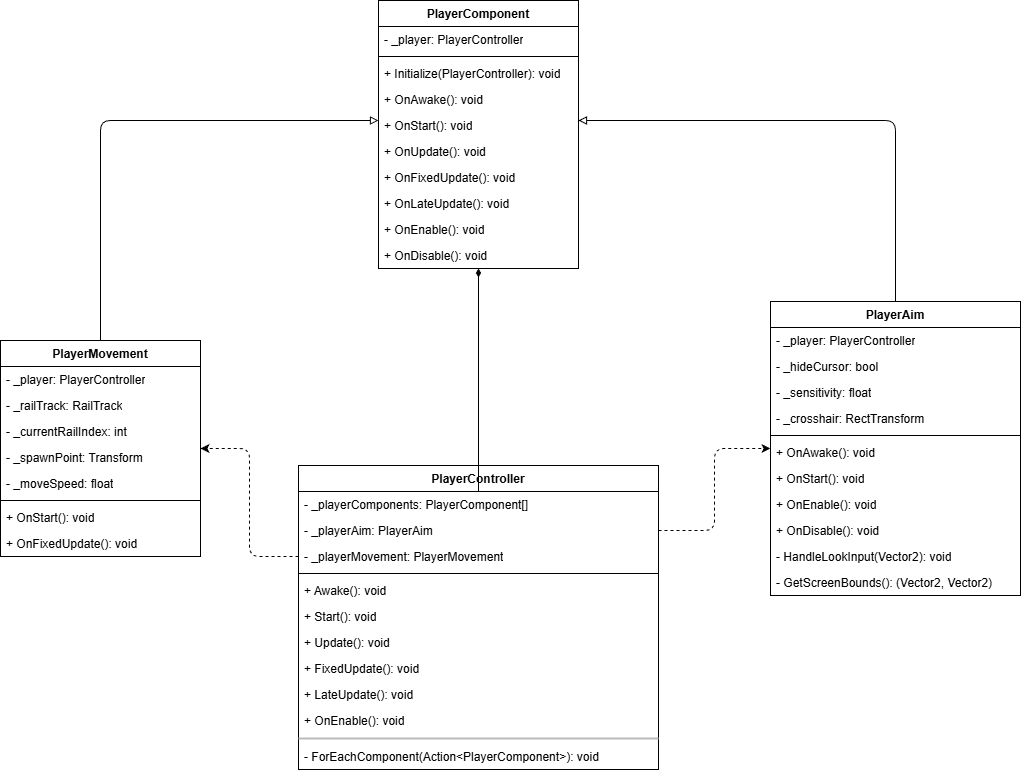

The diagram above was exported from draw.io. Its source (the exported page's mxGraphModel, read from the mxfile embedded in the PNG):
<mxGraphModel dx="3540" dy="1948" grid="1" gridSize="10" guides="1" tooltips="1" connect="1" arrows="1" fold="1" page="1" pageScale="1" pageWidth="827" pageHeight="1169" background="#ffffff" math="0" shadow="0">
  <root>
    <mxCell id="0" />
    <mxCell id="1" parent="0" />
    <mxCell id="2" value="PlayerComponent" style="swimlane;fontStyle=1;align=center;verticalAlign=top;childLayout=stackLayout;horizontal=1;startSize=26;horizontalStack=0;resizeParent=1;resizeParentMax=0;resizeLast=0;collapsible=1;marginBottom=0;whiteSpace=wrap;html=1;swimlaneFillColor=none;" parent="1" vertex="1">
      <mxGeometry x="288" y="120" width="200" height="268" as="geometry">
        <mxRectangle x="334" y="250" width="140" height="30" as="alternateBounds" />
      </mxGeometry>
    </mxCell>
    <mxCell id="3" value="- _player: PlayerController" style="text;align=left;verticalAlign=top;spacingLeft=4;spacingRight=4;overflow=hidden;rotatable=0;points=[[0,0.5],[1,0.5]];portConstraint=eastwest;whiteSpace=wrap;html=1;" parent="2" vertex="1">
      <mxGeometry y="26" width="200" height="26" as="geometry" />
    </mxCell>
    <mxCell id="4" value="" style="line;strokeWidth=1;align=left;verticalAlign=middle;spacingTop=-1;spacingLeft=3;spacingRight=3;rotatable=0;labelPosition=right;points=[];portConstraint=eastwest;" parent="2" vertex="1">
      <mxGeometry y="52" width="200" height="8" as="geometry" />
    </mxCell>
    <mxCell id="5" value="+ Initialize(PlayerController): void" style="text;align=left;verticalAlign=top;spacingLeft=4;spacingRight=4;overflow=hidden;rotatable=0;points=[[0,0.5],[1,0.5]];portConstraint=eastwest;whiteSpace=wrap;html=1;" parent="2" vertex="1">
      <mxGeometry y="60" width="200" height="26" as="geometry" />
    </mxCell>
    <mxCell id="6" value="+ OnAwake(): void" style="text;align=left;verticalAlign=top;spacingLeft=4;spacingRight=4;overflow=hidden;rotatable=0;points=[[0,0.5],[1,0.5]];portConstraint=eastwest;whiteSpace=wrap;html=1;" parent="2" vertex="1">
      <mxGeometry y="86" width="200" height="26" as="geometry" />
    </mxCell>
    <mxCell id="7" value="+ OnStart(): void" style="text;align=left;verticalAlign=top;spacingLeft=4;spacingRight=4;overflow=hidden;rotatable=0;points=[[0,0.5],[1,0.5]];portConstraint=eastwest;whiteSpace=wrap;html=1;" parent="2" vertex="1">
      <mxGeometry y="112" width="200" height="26" as="geometry" />
    </mxCell>
    <mxCell id="8" value="+ OnUpdate(): void" style="text;align=left;verticalAlign=top;spacingLeft=4;spacingRight=4;overflow=hidden;rotatable=0;points=[[0,0.5],[1,0.5]];portConstraint=eastwest;whiteSpace=wrap;html=1;" parent="2" vertex="1">
      <mxGeometry y="138" width="200" height="26" as="geometry" />
    </mxCell>
    <mxCell id="9" value="+ OnFixedUpdate(): void" style="text;align=left;verticalAlign=top;spacingLeft=4;spacingRight=4;overflow=hidden;rotatable=0;points=[[0,0.5],[1,0.5]];portConstraint=eastwest;whiteSpace=wrap;html=1;" parent="2" vertex="1">
      <mxGeometry y="164" width="200" height="26" as="geometry" />
    </mxCell>
    <mxCell id="10" value="+ OnLateUpdate(): void" style="text;align=left;verticalAlign=top;spacingLeft=4;spacingRight=4;overflow=hidden;rotatable=0;points=[[0,0.5],[1,0.5]];portConstraint=eastwest;whiteSpace=wrap;html=1;" parent="2" vertex="1">
      <mxGeometry y="190" width="200" height="26" as="geometry" />
    </mxCell>
    <mxCell id="11" value="+ OnEnable(): void" style="text;align=left;verticalAlign=top;spacingLeft=4;spacingRight=4;overflow=hidden;rotatable=0;points=[[0,0.5],[1,0.5]];portConstraint=eastwest;whiteSpace=wrap;html=1;" parent="2" vertex="1">
      <mxGeometry y="216" width="200" height="26" as="geometry" />
    </mxCell>
    <mxCell id="12" value="+ OnDisable(): void" style="text;align=left;verticalAlign=top;spacingLeft=4;spacingRight=4;overflow=hidden;rotatable=0;points=[[0,0.5],[1,0.5]];portConstraint=eastwest;whiteSpace=wrap;html=1;" parent="2" vertex="1">
      <mxGeometry y="242" width="200" height="26" as="geometry" />
    </mxCell>
    <mxCell id="39" style="edgeStyle=orthogonalEdgeStyle;html=1;endArrow=block;endFill=0;" parent="1" source="13" target="2" edge="1">
      <mxGeometry relative="1" as="geometry">
        <Array as="points">
          <mxPoint x="10" y="240" />
        </Array>
      </mxGeometry>
    </mxCell>
    <mxCell id="13" value="PlayerMovement" style="swimlane;fontStyle=1;align=center;verticalAlign=top;childLayout=stackLayout;horizontal=1;startSize=26;horizontalStack=0;resizeParent=1;resizeParentMax=0;resizeLast=0;collapsible=1;marginBottom=0;whiteSpace=wrap;html=1;" parent="1" vertex="1">
      <mxGeometry x="-90" y="460" width="200" height="216" as="geometry">
        <mxRectangle x="334" y="250" width="140" height="30" as="alternateBounds" />
      </mxGeometry>
    </mxCell>
    <mxCell id="14" value="- _player: PlayerController" style="text;strokeColor=none;fillColor=none;align=left;verticalAlign=top;spacingLeft=4;spacingRight=4;overflow=hidden;rotatable=0;points=[[0,0.5],[1,0.5]];portConstraint=eastwest;whiteSpace=wrap;html=1;" parent="13" vertex="1">
      <mxGeometry y="26" width="200" height="26" as="geometry" />
    </mxCell>
    <mxCell id="27" value="- _railTrack: RailTrack" style="text;strokeColor=none;fillColor=none;align=left;verticalAlign=top;spacingLeft=4;spacingRight=4;overflow=hidden;rotatable=0;points=[[0,0.5],[1,0.5]];portConstraint=eastwest;whiteSpace=wrap;html=1;" parent="13" vertex="1">
      <mxGeometry y="52" width="200" height="26" as="geometry" />
    </mxCell>
    <mxCell id="25" value="- _currentRailIndex: int" style="text;strokeColor=none;fillColor=none;align=left;verticalAlign=top;spacingLeft=4;spacingRight=4;overflow=hidden;rotatable=0;points=[[0,0.5],[1,0.5]];portConstraint=eastwest;whiteSpace=wrap;html=1;" parent="13" vertex="1">
      <mxGeometry y="78" width="200" height="26" as="geometry" />
    </mxCell>
    <mxCell id="26" value="- _spawnPoint: Transform" style="text;strokeColor=none;fillColor=none;align=left;verticalAlign=top;spacingLeft=4;spacingRight=4;overflow=hidden;rotatable=0;points=[[0,0.5],[1,0.5]];portConstraint=eastwest;whiteSpace=wrap;html=1;" parent="13" vertex="1">
      <mxGeometry y="104" width="200" height="26" as="geometry" />
    </mxCell>
    <mxCell id="28" value="- _moveSpeed: float" style="text;strokeColor=none;fillColor=none;align=left;verticalAlign=top;spacingLeft=4;spacingRight=4;overflow=hidden;rotatable=0;points=[[0,0.5],[1,0.5]];portConstraint=eastwest;whiteSpace=wrap;html=1;" parent="13" vertex="1">
      <mxGeometry y="130" width="200" height="26" as="geometry" />
    </mxCell>
    <mxCell id="15" value="" style="line;strokeWidth=1;fillColor=none;align=left;verticalAlign=middle;spacingTop=-1;spacingLeft=3;spacingRight=3;rotatable=0;labelPosition=right;points=[];portConstraint=eastwest;strokeColor=inherit;" parent="13" vertex="1">
      <mxGeometry y="156" width="200" height="8" as="geometry" />
    </mxCell>
    <mxCell id="18" value="+ OnStart(): void" style="text;strokeColor=none;fillColor=none;align=left;verticalAlign=top;spacingLeft=4;spacingRight=4;overflow=hidden;rotatable=0;points=[[0,0.5],[1,0.5]];portConstraint=eastwest;whiteSpace=wrap;html=1;" parent="13" vertex="1">
      <mxGeometry y="164" width="200" height="26" as="geometry" />
    </mxCell>
    <mxCell id="20" value="+ OnFixedUpdate(): void" style="text;strokeColor=none;fillColor=none;align=left;verticalAlign=top;spacingLeft=4;spacingRight=4;overflow=hidden;rotatable=0;points=[[0,0.5],[1,0.5]];portConstraint=eastwest;whiteSpace=wrap;html=1;" parent="13" vertex="1">
      <mxGeometry y="190" width="200" height="26" as="geometry" />
    </mxCell>
    <mxCell id="40" style="edgeStyle=orthogonalEdgeStyle;html=1;startArrow=none;startFill=0;endArrow=block;endFill=0;" parent="1" source="29" target="2" edge="1">
      <mxGeometry relative="1" as="geometry">
        <Array as="points">
          <mxPoint x="805" y="240" />
        </Array>
      </mxGeometry>
    </mxCell>
    <mxCell id="29" value="PlayerAim" style="swimlane;fontStyle=1;align=center;verticalAlign=top;childLayout=stackLayout;horizontal=1;startSize=26;horizontalStack=0;resizeParent=1;resizeParentMax=0;resizeLast=0;collapsible=1;marginBottom=0;whiteSpace=wrap;html=1;" parent="1" vertex="1">
      <mxGeometry x="680" y="421" width="250" height="294" as="geometry">
        <mxRectangle x="334" y="250" width="140" height="30" as="alternateBounds" />
      </mxGeometry>
    </mxCell>
    <mxCell id="30" value="- _player: PlayerController" style="text;strokeColor=none;fillColor=none;align=left;verticalAlign=top;spacingLeft=4;spacingRight=4;overflow=hidden;rotatable=0;points=[[0,0.5],[1,0.5]];portConstraint=eastwest;whiteSpace=wrap;html=1;" parent="29" vertex="1">
      <mxGeometry y="26" width="250" height="26" as="geometry" />
    </mxCell>
    <mxCell id="46" value="- _hideCursor: bool" style="text;strokeColor=none;fillColor=none;align=left;verticalAlign=top;spacingLeft=4;spacingRight=4;overflow=hidden;rotatable=0;points=[[0,0.5],[1,0.5]];portConstraint=eastwest;whiteSpace=wrap;html=1;" parent="29" vertex="1">
      <mxGeometry y="52" width="250" height="26" as="geometry" />
    </mxCell>
    <mxCell id="47" value="- _sensitivity: float" style="text;strokeColor=none;fillColor=none;align=left;verticalAlign=top;spacingLeft=4;spacingRight=4;overflow=hidden;rotatable=0;points=[[0,0.5],[1,0.5]];portConstraint=eastwest;whiteSpace=wrap;html=1;" parent="29" vertex="1">
      <mxGeometry y="78" width="250" height="26" as="geometry" />
    </mxCell>
    <mxCell id="48" value="- _crosshair: RectTransform" style="text;strokeColor=none;fillColor=none;align=left;verticalAlign=top;spacingLeft=4;spacingRight=4;overflow=hidden;rotatable=0;points=[[0,0.5],[1,0.5]];portConstraint=eastwest;whiteSpace=wrap;html=1;" parent="29" vertex="1">
      <mxGeometry y="104" width="250" height="26" as="geometry" />
    </mxCell>
    <mxCell id="35" value="" style="line;strokeWidth=1;fillColor=none;align=left;verticalAlign=middle;spacingTop=-1;spacingLeft=3;spacingRight=3;rotatable=0;labelPosition=right;points=[];portConstraint=eastwest;strokeColor=inherit;" parent="29" vertex="1">
      <mxGeometry y="130" width="250" height="8" as="geometry" />
    </mxCell>
    <mxCell id="41" value="+ OnAwake(): void" style="text;strokeColor=none;fillColor=none;align=left;verticalAlign=top;spacingLeft=4;spacingRight=4;overflow=hidden;rotatable=0;points=[[0,0.5],[1,0.5]];portConstraint=eastwest;whiteSpace=wrap;html=1;" parent="29" vertex="1">
      <mxGeometry y="138" width="250" height="26" as="geometry" />
    </mxCell>
    <mxCell id="36" value="+ OnStart(): void" style="text;strokeColor=none;fillColor=none;align=left;verticalAlign=top;spacingLeft=4;spacingRight=4;overflow=hidden;rotatable=0;points=[[0,0.5],[1,0.5]];portConstraint=eastwest;whiteSpace=wrap;html=1;" parent="29" vertex="1">
      <mxGeometry y="164" width="250" height="26" as="geometry" />
    </mxCell>
    <mxCell id="42" value="+ OnEnable(): void" style="text;strokeColor=none;fillColor=none;align=left;verticalAlign=top;spacingLeft=4;spacingRight=4;overflow=hidden;rotatable=0;points=[[0,0.5],[1,0.5]];portConstraint=eastwest;whiteSpace=wrap;html=1;" parent="29" vertex="1">
      <mxGeometry y="190" width="250" height="26" as="geometry" />
    </mxCell>
    <mxCell id="43" value="+ OnDisable(): void" style="text;strokeColor=none;fillColor=none;align=left;verticalAlign=top;spacingLeft=4;spacingRight=4;overflow=hidden;rotatable=0;points=[[0,0.5],[1,0.5]];portConstraint=eastwest;whiteSpace=wrap;html=1;" parent="29" vertex="1">
      <mxGeometry y="216" width="250" height="26" as="geometry" />
    </mxCell>
    <mxCell id="44" value="- HandleLookInput(Vector2): void" style="text;strokeColor=none;fillColor=none;align=left;verticalAlign=top;spacingLeft=4;spacingRight=4;overflow=hidden;rotatable=0;points=[[0,0.5],[1,0.5]];portConstraint=eastwest;whiteSpace=wrap;html=1;" parent="29" vertex="1">
      <mxGeometry y="242" width="250" height="26" as="geometry" />
    </mxCell>
    <mxCell id="45" value="- GetScreenBounds():&amp;nbsp;&lt;span style=&quot;color: rgb(0, 0, 0);&quot;&gt;(Vector2, Vector2)&lt;/span&gt;" style="text;strokeColor=none;fillColor=none;align=left;verticalAlign=top;spacingLeft=4;spacingRight=4;overflow=hidden;rotatable=0;points=[[0,0.5],[1,0.5]];portConstraint=eastwest;whiteSpace=wrap;html=1;" parent="29" vertex="1">
      <mxGeometry y="268" width="250" height="26" as="geometry" />
    </mxCell>
    <mxCell id="49" value="PlayerController" style="swimlane;fontStyle=1;align=center;verticalAlign=top;childLayout=stackLayout;horizontal=1;startSize=26;horizontalStack=0;resizeParent=1;resizeParentMax=0;resizeLast=0;collapsible=1;marginBottom=0;whiteSpace=wrap;html=1;" parent="1" vertex="1">
      <mxGeometry x="208" y="585" width="360" height="304" as="geometry">
        <mxRectangle x="334" y="250" width="140" height="30" as="alternateBounds" />
      </mxGeometry>
    </mxCell>
    <mxCell id="50" value="- _playerComponents: PlayerComponent[]" style="text;strokeColor=none;fillColor=none;align=left;verticalAlign=top;spacingLeft=4;spacingRight=4;overflow=hidden;rotatable=0;points=[[0,0.5],[1,0.5]];portConstraint=eastwest;whiteSpace=wrap;html=1;" parent="49" vertex="1">
      <mxGeometry y="26" width="360" height="26" as="geometry" />
    </mxCell>
    <mxCell id="60" value="- _playerAim: PlayerAim" style="text;strokeColor=none;fillColor=none;align=left;verticalAlign=top;spacingLeft=4;spacingRight=4;overflow=hidden;rotatable=0;points=[[0,0.5],[1,0.5]];portConstraint=eastwest;whiteSpace=wrap;html=1;" parent="49" vertex="1">
      <mxGeometry y="52" width="360" height="26" as="geometry" />
    </mxCell>
    <mxCell id="61" value="- _playerMovement: PlayerMovement" style="text;strokeColor=none;fillColor=none;align=left;verticalAlign=top;spacingLeft=4;spacingRight=4;overflow=hidden;rotatable=0;points=[[0,0.5],[1,0.5]];portConstraint=eastwest;whiteSpace=wrap;html=1;" parent="49" vertex="1">
      <mxGeometry y="78" width="360" height="26" as="geometry" />
    </mxCell>
    <mxCell id="51" value="" style="line;strokeWidth=1;fillColor=none;align=left;verticalAlign=middle;spacingTop=-1;spacingLeft=3;spacingRight=3;rotatable=0;labelPosition=right;points=[];portConstraint=eastwest;strokeColor=inherit;" parent="49" vertex="1">
      <mxGeometry y="104" width="360" height="8" as="geometry" />
    </mxCell>
    <mxCell id="53" value="+ Awake(): void" style="text;strokeColor=none;fillColor=none;align=left;verticalAlign=top;spacingLeft=4;spacingRight=4;overflow=hidden;rotatable=0;points=[[0,0.5],[1,0.5]];portConstraint=eastwest;whiteSpace=wrap;html=1;" parent="49" vertex="1">
      <mxGeometry y="112" width="360" height="26" as="geometry" />
    </mxCell>
    <mxCell id="54" value="+ Start(): void" style="text;strokeColor=none;fillColor=none;align=left;verticalAlign=top;spacingLeft=4;spacingRight=4;overflow=hidden;rotatable=0;points=[[0,0.5],[1,0.5]];portConstraint=eastwest;whiteSpace=wrap;html=1;" parent="49" vertex="1">
      <mxGeometry y="138" width="360" height="26" as="geometry" />
    </mxCell>
    <mxCell id="55" value="+ Update(): void" style="text;strokeColor=none;fillColor=none;align=left;verticalAlign=top;spacingLeft=4;spacingRight=4;overflow=hidden;rotatable=0;points=[[0,0.5],[1,0.5]];portConstraint=eastwest;whiteSpace=wrap;html=1;" parent="49" vertex="1">
      <mxGeometry y="164" width="360" height="26" as="geometry" />
    </mxCell>
    <mxCell id="56" value="+ FixedUpdate(): void" style="text;strokeColor=none;fillColor=none;align=left;verticalAlign=top;spacingLeft=4;spacingRight=4;overflow=hidden;rotatable=0;points=[[0,0.5],[1,0.5]];portConstraint=eastwest;whiteSpace=wrap;html=1;" parent="49" vertex="1">
      <mxGeometry y="190" width="360" height="26" as="geometry" />
    </mxCell>
    <mxCell id="57" value="+ LateUpdate(): void" style="text;strokeColor=none;fillColor=none;align=left;verticalAlign=top;spacingLeft=4;spacingRight=4;overflow=hidden;rotatable=0;points=[[0,0.5],[1,0.5]];portConstraint=eastwest;whiteSpace=wrap;html=1;" parent="49" vertex="1">
      <mxGeometry y="216" width="360" height="26" as="geometry" />
    </mxCell>
    <mxCell id="58" value="+ OnEnable(): void" style="text;strokeColor=none;fillColor=none;align=left;verticalAlign=top;spacingLeft=4;spacingRight=4;overflow=hidden;rotatable=0;points=[[0,0.5],[1,0.5]];portConstraint=eastwest;whiteSpace=wrap;html=1;" parent="49" vertex="1">
      <mxGeometry y="242" width="360" height="26" as="geometry" />
    </mxCell>
    <mxCell id="67" value="" style="line;strokeWidth=2;html=1;strokeColor=#BABABA;" parent="49" vertex="1">
      <mxGeometry y="268" width="360" height="10" as="geometry" />
    </mxCell>
    <mxCell id="59" value="- ForEachComponent(Action&amp;lt;PlayerComponent&amp;gt;): void" style="text;strokeColor=none;fillColor=none;align=left;verticalAlign=top;spacingLeft=4;spacingRight=4;overflow=hidden;rotatable=0;points=[[0,0.5],[1,0.5]];portConstraint=eastwest;whiteSpace=wrap;html=1;" parent="49" vertex="1">
      <mxGeometry y="278" width="360" height="26" as="geometry" />
    </mxCell>
    <mxCell id="62" style="edgeStyle=orthogonalEdgeStyle;html=1;dashed=1;" parent="1" source="60" target="29" edge="1">
      <mxGeometry relative="1" as="geometry" />
    </mxCell>
    <mxCell id="63" style="edgeStyle=orthogonalEdgeStyle;html=1;dashed=1;" parent="1" source="61" target="13" edge="1">
      <mxGeometry relative="1" as="geometry" />
    </mxCell>
    <mxCell id="64" style="edgeStyle=none;html=1;endArrow=diamondThin;endFill=1;" parent="1" source="50" target="2" edge="1">
      <mxGeometry relative="1" as="geometry" />
    </mxCell>
  </root>
</mxGraphModel>